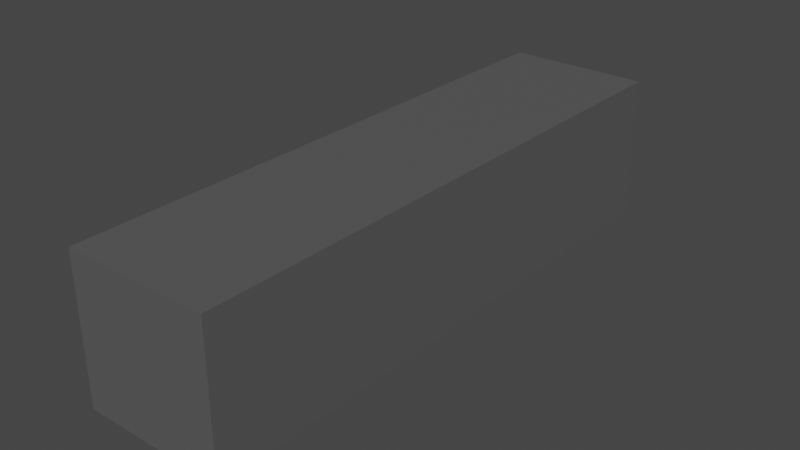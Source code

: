 # Source: block.blend  (saved by Blender 3.4.6; exported with 4.5.12 LTS)
import bpy
from mathutils import Matrix  # noqa: F401  (used for matrix-valued properties, if any)

bpy.ops.wm.read_factory_settings(use_empty=True)
scene = bpy.context.scene
scene.name = 'Scene'

# ---- collections
col_collection = bpy.data.collections.new('Collection'); scene.collection.children.link(col_collection)

# ---- materials (node trees are filled in below, after node groups)
mat_material = bpy.data.materials.new('Material')
mat_material.alpha_threshold = 0.0
mat_material.use_transparent_shadow = False
mat_material.roughness = 0.5
mat_material.line_color = (0.0, 0.0, 0.0, 1.0)

# ---- material node trees
mat_material.use_nodes = True; mat_material.node_tree.nodes.clear()
_N = mat_material.node_tree.nodes; _L = mat_material.node_tree.links
n0 = _N.new('ShaderNodeOutputMaterial'); n0.name = 'Material Output'; n0.location = (300, 300)
n1 = _N.new('ShaderNodeBsdfPrincipled'); n1.name = 'Principled BSDF'; n1.location = (10, 300)
n1.distribution = 'GGX'
n1.subsurface_method = 'RANDOM_WALK_SKIN'
n1.inputs[0].default_value = (0.1005, 0.1005, 0.1005, 1.0)
n1.inputs[3].default_value = 1.45
n1.inputs[27].default_value = (0.0, 0.0, 0.0, 1.0)
n1.inputs[28].default_value = 1.0
_L.new(n1.outputs[0], n0.inputs[0])
n0.is_active_output = True

# ---- world
world_world = bpy.data.worlds.new('World'); scene.world = world_world
world_world.use_nodes = True; world_world.node_tree.nodes.clear()
_N = world_world.node_tree.nodes; _L = world_world.node_tree.links
n0 = _N.new('ShaderNodeOutputWorld'); n0.name = 'World Output'; n0.location = (300, 300)
n1 = _N.new('ShaderNodeBackground'); n1.name = 'Background'; n1.location = (10, 300)
n1.inputs[0].default_value = (0.05088, 0.05088, 0.05088, 1.0)
_L.new(n1.outputs[0], n0.inputs[0])
n0.is_active_output = True
world_world.color = (0.05088, 0.05088, 0.05088)
world_world.use_sun_shadow = False
world_world.sun_shadow_jitter_overblur = 0.0

# ---- meshes
me_cube = bpy.data.meshes.new('Cube')
me_cube.from_pydata([(1.0, 1.0, 1.0), (1.0, 1.0, -1.0), (1.0, -1.0, 1.0), (1.0, -1.0, -1.0), (-1.0, 1.0, 1.0), (-1.0, 1.0, -1.0), (-1.0, -1.0, 1.0), (-1.0, -1.0, -1.0)], [], [(0, 4, 6, 2), (3, 2, 6, 7), (7, 6, 4, 5), (5, 1, 3, 7), (1, 0, 2, 3), (5, 4, 0, 1)])
_uv = me_cube.uv_layers.new(name='UVMap')
_uv.uv.foreach_set('vector', [0.625, 0.5, 0.875, 0.5, 0.875, 0.75, 0.625, 0.75, 0.375, 0.75, 0.625, 0.75, 0.625, 1.0, 0.375, 1.0, 0.375, 0.0, 0.625, 0.0, 0.625, 0.25, 0.375, 0.25, 0.125, 0.5, 0.375, 0.5, 0.375, 0.75, 0.125, 0.75, 0.375, 0.5, 0.625, 0.5, 0.625, 0.75, 0.375, 0.75, 0.375, 0.25, 0.625, 0.25, 0.625, 0.5, 0.375, 0.5])
me_cube.materials.append(mat_material)
me_cube.use_mirror_vertex_groups = False
me_cube.update()

# ---- objects
ob_cube = bpy.data.objects.new('Cube', me_cube)

# ---- transforms, parenting, visibility, modifiers, constraints
ob_cube.location = (0.0, 0.0, 0.0)
ob_cube.scale = (1.0, 4.0, 1.0)
ob_cube.lock_rotations_4d = False
ob_cube.empty_display_type = 'ARROWS'
ob_cube.lineart.crease_threshold = 0.0

# ---- collection membership
col_collection.objects.link(ob_cube)

# ---- scene / render settings (as saved in the file)
scene.frame_start = 1; scene.frame_end = 250; scene.frame_set(1)
scene.render.engine = 'BLENDER_EEVEE_NEXT'
scene.cycles.sampling_pattern = 'TABULATED_SOBOL'
scene.cycles.use_light_tree = False
scene.view_settings.view_transform = 'Filmic'
bpy.context.view_layer.update()

# ---- added for rendering (the .blend has no active camera and no usable light): camera, sun
cam_auto = bpy.data.cameras.new('AutoCamera')
cam_auto.lens = 50.0
cam_auto.sensor_width = 36.0
cam_auto.clip_end = 1000.0
ob_auto_camera = bpy.data.objects.new('AutoCamera', cam_auto)
scene.collection.objects.link(ob_auto_camera)
ob_auto_camera.location = (7.85079, -9.42095, 6.28063)
ob_auto_camera.rotation_euler = (1.09748, -7.21219e-08, 0.694738)
scene.camera = ob_auto_camera
light_auto_sun = bpy.data.lights.new('AutoSun', 'SUN')
light_auto_sun.energy = 3.0
light_auto_sun.angle = 0.0523599
ob_auto_sun = bpy.data.objects.new('AutoSun', light_auto_sun)
scene.collection.objects.link(ob_auto_sun)
ob_auto_sun.rotation_euler = (0.872665, 0.174533, 0.523599)
bpy.context.view_layer.update()
